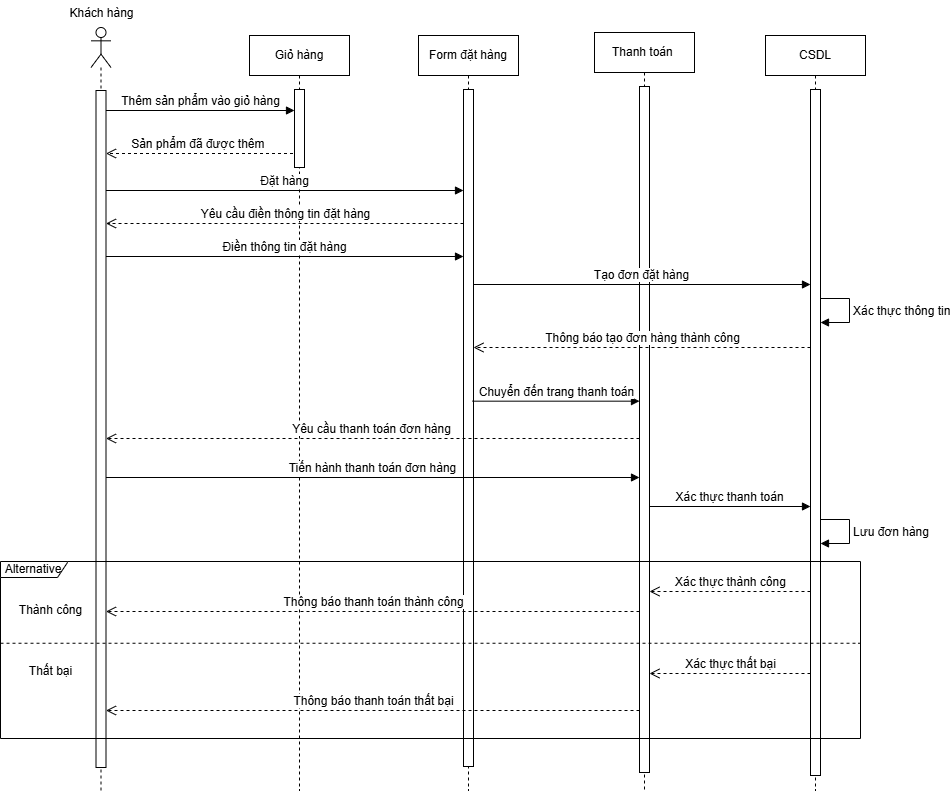

The diagram above was exported from draw.io. Its source (the exported page's mxGraphModel, read from the mxfile embedded in the PNG):
<mxGraphModel dx="-1128" dy="334" grid="0" gridSize="10" guides="1" tooltips="1" connect="1" arrows="1" fold="1" page="0" pageScale="1" pageWidth="1169" pageHeight="827" math="0" shadow="0">
  <root>
    <mxCell id="0" />
    <mxCell id="1" parent="0" />
    <mxCell id="zpAFXPBLFKelYqg8-WM3-282" value="" style="shape=umlLifeline;perimeter=lifelinePerimeter;whiteSpace=wrap;html=1;container=1;dropTarget=0;collapsible=0;recursiveResize=0;outlineConnect=0;portConstraint=eastwest;newEdgeStyle={&quot;curved&quot;:0,&quot;rounded&quot;:0};participant=umlActor;" vertex="1" parent="1">
      <mxGeometry x="3921.5" y="833" width="20" height="763" as="geometry" />
    </mxCell>
    <mxCell id="zpAFXPBLFKelYqg8-WM3-283" value="" style="html=1;points=[[0,0,0,0,5],[0,1,0,0,-5],[1,0,0,0,5],[1,1,0,0,-5]];perimeter=orthogonalPerimeter;outlineConnect=0;targetShapes=umlLifeline;portConstraint=eastwest;newEdgeStyle={&quot;curved&quot;:0,&quot;rounded&quot;:0};" vertex="1" parent="zpAFXPBLFKelYqg8-WM3-282">
      <mxGeometry x="5" y="63" width="10" height="677" as="geometry" />
    </mxCell>
    <mxCell id="zpAFXPBLFKelYqg8-WM3-284" value="Khách hàng" style="text;html=1;align=center;verticalAlign=middle;resizable=0;points=[];autosize=1;strokeColor=none;fillColor=none;" vertex="1" parent="1">
      <mxGeometry x="3891" y="806" width="82" height="26" as="geometry" />
    </mxCell>
    <mxCell id="zpAFXPBLFKelYqg8-WM3-285" value="Giỏ hàng" style="shape=umlLifeline;perimeter=lifelinePerimeter;whiteSpace=wrap;html=1;container=1;dropTarget=0;collapsible=0;recursiveResize=0;outlineConnect=0;portConstraint=eastwest;newEdgeStyle={&quot;curved&quot;:0,&quot;rounded&quot;:0};" vertex="1" parent="1">
      <mxGeometry x="4080" y="841" width="100" height="755" as="geometry" />
    </mxCell>
    <mxCell id="zpAFXPBLFKelYqg8-WM3-286" value="" style="html=1;points=[[0,0,0,0,5],[0,1,0,0,-5],[1,0,0,0,5],[1,1,0,0,-5]];perimeter=orthogonalPerimeter;outlineConnect=0;targetShapes=umlLifeline;portConstraint=eastwest;newEdgeStyle={&quot;curved&quot;:0,&quot;rounded&quot;:0};" vertex="1" parent="zpAFXPBLFKelYqg8-WM3-285">
      <mxGeometry x="45" y="54" width="10" height="78" as="geometry" />
    </mxCell>
    <mxCell id="zpAFXPBLFKelYqg8-WM3-287" value="Form đặt hàng" style="shape=umlLifeline;perimeter=lifelinePerimeter;whiteSpace=wrap;html=1;container=1;dropTarget=0;collapsible=0;recursiveResize=0;outlineConnect=0;portConstraint=eastwest;newEdgeStyle={&quot;curved&quot;:0,&quot;rounded&quot;:0};" vertex="1" parent="1">
      <mxGeometry x="4249" y="841" width="100" height="755" as="geometry" />
    </mxCell>
    <mxCell id="zpAFXPBLFKelYqg8-WM3-288" value="" style="html=1;points=[[0,0,0,0,5],[0,1,0,0,-5],[1,0,0,0,5],[1,1,0,0,-5]];perimeter=orthogonalPerimeter;outlineConnect=0;targetShapes=umlLifeline;portConstraint=eastwest;newEdgeStyle={&quot;curved&quot;:0,&quot;rounded&quot;:0};" vertex="1" parent="zpAFXPBLFKelYqg8-WM3-287">
      <mxGeometry x="45" y="54" width="10" height="677" as="geometry" />
    </mxCell>
    <mxCell id="zpAFXPBLFKelYqg8-WM3-289" value="Thêm sản phẩm vào giỏ hàng" style="html=1;verticalAlign=bottom;endArrow=block;curved=0;rounded=0;" edge="1" parent="1" target="zpAFXPBLFKelYqg8-WM3-286">
      <mxGeometry width="80" relative="1" as="geometry">
        <mxPoint x="3936.5" y="916.0000000000002" as="sourcePoint" />
        <mxPoint x="4097" y="916.0000000000002" as="targetPoint" />
      </mxGeometry>
    </mxCell>
    <mxCell id="zpAFXPBLFKelYqg8-WM3-290" value="Sản phẩm đã được thêm&amp;nbsp;" style="html=1;verticalAlign=bottom;endArrow=open;dashed=1;endSize=8;curved=0;rounded=0;" edge="1" parent="1" target="zpAFXPBLFKelYqg8-WM3-283">
      <mxGeometry relative="1" as="geometry">
        <mxPoint x="4123.5" y="959" as="sourcePoint" />
        <mxPoint x="3935" y="959" as="targetPoint" />
      </mxGeometry>
    </mxCell>
    <mxCell id="zpAFXPBLFKelYqg8-WM3-291" value="Đặt hàng" style="html=1;verticalAlign=bottom;endArrow=block;curved=0;rounded=0;" edge="1" parent="1">
      <mxGeometry width="80" relative="1" as="geometry">
        <mxPoint x="3936.5" y="996" as="sourcePoint" />
        <mxPoint x="4294" y="996" as="targetPoint" />
      </mxGeometry>
    </mxCell>
    <mxCell id="zpAFXPBLFKelYqg8-WM3-292" value="Yêu cầu điền thông tin đặt hàng" style="html=1;verticalAlign=bottom;endArrow=open;dashed=1;endSize=8;curved=0;rounded=0;" edge="1" parent="1">
      <mxGeometry x="0.0011" relative="1" as="geometry">
        <mxPoint x="4294" y="1028.9999999999998" as="sourcePoint" />
        <mxPoint x="3936.5" y="1028.9999999999998" as="targetPoint" />
        <mxPoint as="offset" />
      </mxGeometry>
    </mxCell>
    <mxCell id="zpAFXPBLFKelYqg8-WM3-293" value="Thanh toán&amp;nbsp;" style="shape=umlLifeline;perimeter=lifelinePerimeter;whiteSpace=wrap;html=1;container=1;dropTarget=0;collapsible=0;recursiveResize=0;outlineConnect=0;portConstraint=eastwest;newEdgeStyle={&quot;curved&quot;:0,&quot;rounded&quot;:0};" vertex="1" parent="1">
      <mxGeometry x="4425" y="838" width="100" height="758" as="geometry" />
    </mxCell>
    <mxCell id="zpAFXPBLFKelYqg8-WM3-294" value="" style="html=1;points=[[0,0,0,0,5],[0,1,0,0,-5],[1,0,0,0,5],[1,1,0,0,-5]];perimeter=orthogonalPerimeter;outlineConnect=0;targetShapes=umlLifeline;portConstraint=eastwest;newEdgeStyle={&quot;curved&quot;:0,&quot;rounded&quot;:0};" vertex="1" parent="zpAFXPBLFKelYqg8-WM3-293">
      <mxGeometry x="45" y="54" width="10" height="686" as="geometry" />
    </mxCell>
    <mxCell id="zpAFXPBLFKelYqg8-WM3-295" value="CSDL" style="shape=umlLifeline;perimeter=lifelinePerimeter;whiteSpace=wrap;html=1;container=1;dropTarget=0;collapsible=0;recursiveResize=0;outlineConnect=0;portConstraint=eastwest;newEdgeStyle={&quot;curved&quot;:0,&quot;rounded&quot;:0};" vertex="1" parent="1">
      <mxGeometry x="4596" y="841" width="100" height="755" as="geometry" />
    </mxCell>
    <mxCell id="zpAFXPBLFKelYqg8-WM3-296" value="" style="html=1;points=[[0,0,0,0,5],[0,1,0,0,-5],[1,0,0,0,5],[1,1,0,0,-5]];perimeter=orthogonalPerimeter;outlineConnect=0;targetShapes=umlLifeline;portConstraint=eastwest;newEdgeStyle={&quot;curved&quot;:0,&quot;rounded&quot;:0};" vertex="1" parent="zpAFXPBLFKelYqg8-WM3-295">
      <mxGeometry x="45" y="54" width="10" height="686" as="geometry" />
    </mxCell>
    <mxCell id="zpAFXPBLFKelYqg8-WM3-297" value="Xác thực thông tin" style="html=1;align=left;spacingLeft=2;endArrow=block;rounded=0;edgeStyle=orthogonalEdgeStyle;curved=0;rounded=0;" edge="1" parent="zpAFXPBLFKelYqg8-WM3-295" source="zpAFXPBLFKelYqg8-WM3-296" target="zpAFXPBLFKelYqg8-WM3-296">
      <mxGeometry relative="1" as="geometry">
        <mxPoint x="-197" y="287" as="sourcePoint" />
        <Array as="points">
          <mxPoint x="84" y="263" />
          <mxPoint x="84" y="287" />
        </Array>
      </mxGeometry>
    </mxCell>
    <mxCell id="zpAFXPBLFKelYqg8-WM3-298" value="Điền thông tin đặt hàng" style="html=1;verticalAlign=bottom;endArrow=block;curved=0;rounded=0;" edge="1" parent="1">
      <mxGeometry width="80" relative="1" as="geometry">
        <mxPoint x="3936.5" y="1062" as="sourcePoint" />
        <mxPoint x="4294" y="1062" as="targetPoint" />
      </mxGeometry>
    </mxCell>
    <mxCell id="zpAFXPBLFKelYqg8-WM3-299" value="Tạo đơn đặt hàng" style="html=1;verticalAlign=bottom;endArrow=block;curved=0;rounded=0;" edge="1" parent="1" target="zpAFXPBLFKelYqg8-WM3-296">
      <mxGeometry width="80" relative="1" as="geometry">
        <mxPoint x="4304" y="1089.9999999999998" as="sourcePoint" />
        <mxPoint x="4605.000000000001" y="1089.9999999999998" as="targetPoint" />
      </mxGeometry>
    </mxCell>
    <mxCell id="zpAFXPBLFKelYqg8-WM3-300" value="Thông báo tạo đơn hàng thành công" style="html=1;verticalAlign=bottom;endArrow=open;dashed=1;endSize=8;curved=0;rounded=0;" edge="1" parent="1" source="zpAFXPBLFKelYqg8-WM3-296">
      <mxGeometry x="0.0011" relative="1" as="geometry">
        <mxPoint x="4605" y="1153" as="sourcePoint" />
        <mxPoint x="4304" y="1153" as="targetPoint" />
        <mxPoint as="offset" />
      </mxGeometry>
    </mxCell>
    <mxCell id="zpAFXPBLFKelYqg8-WM3-301" value="Chuyển đến trang thanh toán" style="html=1;verticalAlign=bottom;endArrow=block;curved=0;rounded=0;" edge="1" parent="1" target="zpAFXPBLFKelYqg8-WM3-294">
      <mxGeometry width="80" relative="1" as="geometry">
        <mxPoint x="4303" y="1206.6699999999998" as="sourcePoint" />
        <mxPoint x="4604.000000000001" y="1206.6699999999998" as="targetPoint" />
      </mxGeometry>
    </mxCell>
    <mxCell id="zpAFXPBLFKelYqg8-WM3-302" value="Yêu cầu thanh toán đơn hàng" style="html=1;verticalAlign=bottom;endArrow=open;dashed=1;endSize=8;curved=0;rounded=0;" edge="1" parent="1">
      <mxGeometry x="0.0011" relative="1" as="geometry">
        <mxPoint x="4470" y="1244" as="sourcePoint" />
        <mxPoint x="3936.5" y="1244" as="targetPoint" />
        <mxPoint as="offset" />
      </mxGeometry>
    </mxCell>
    <mxCell id="zpAFXPBLFKelYqg8-WM3-303" value="Tiến hành thanh toán đơn hàng" style="html=1;verticalAlign=bottom;endArrow=block;curved=0;rounded=0;" edge="1" parent="1">
      <mxGeometry width="80" relative="1" as="geometry">
        <mxPoint x="3936.5" y="1283.0000000000002" as="sourcePoint" />
        <mxPoint x="4470" y="1283.0000000000002" as="targetPoint" />
      </mxGeometry>
    </mxCell>
    <mxCell id="zpAFXPBLFKelYqg8-WM3-304" value="Xác thực thanh toán" style="html=1;verticalAlign=bottom;endArrow=block;curved=0;rounded=0;" edge="1" parent="1">
      <mxGeometry width="80" relative="1" as="geometry">
        <mxPoint x="4480" y="1312" as="sourcePoint" />
        <mxPoint x="4641" y="1312" as="targetPoint" />
      </mxGeometry>
    </mxCell>
    <mxCell id="zpAFXPBLFKelYqg8-WM3-305" value="Lưu đơn hàng" style="html=1;align=left;spacingLeft=2;endArrow=block;rounded=0;edgeStyle=orthogonalEdgeStyle;curved=0;rounded=0;" edge="1" parent="1">
      <mxGeometry relative="1" as="geometry">
        <mxPoint x="4651" y="1325" as="sourcePoint" />
        <Array as="points">
          <mxPoint x="4680" y="1325" />
          <mxPoint x="4680" y="1349" />
        </Array>
        <mxPoint x="4651" y="1349" as="targetPoint" />
      </mxGeometry>
    </mxCell>
    <mxCell id="zpAFXPBLFKelYqg8-WM3-306" value="Xác thực thành công" style="html=1;verticalAlign=bottom;endArrow=open;dashed=1;endSize=8;curved=0;rounded=0;" edge="1" parent="1">
      <mxGeometry relative="1" as="geometry">
        <mxPoint x="4641" y="1397" as="sourcePoint" />
        <mxPoint x="4480" y="1397" as="targetPoint" />
      </mxGeometry>
    </mxCell>
    <mxCell id="zpAFXPBLFKelYqg8-WM3-307" value="Thông báo thanh toán thành công" style="html=1;verticalAlign=bottom;endArrow=open;dashed=1;endSize=8;curved=0;rounded=0;" edge="1" parent="1">
      <mxGeometry relative="1" as="geometry">
        <mxPoint x="4470" y="1417" as="sourcePoint" />
        <mxPoint x="3936.5" y="1417" as="targetPoint" />
      </mxGeometry>
    </mxCell>
    <mxCell id="zpAFXPBLFKelYqg8-WM3-308" value="Xác thực thất bại" style="html=1;verticalAlign=bottom;endArrow=open;dashed=1;endSize=8;curved=0;rounded=0;" edge="1" parent="1">
      <mxGeometry relative="1" as="geometry">
        <mxPoint x="4641" y="1479" as="sourcePoint" />
        <mxPoint x="4480" y="1479" as="targetPoint" />
      </mxGeometry>
    </mxCell>
    <mxCell id="zpAFXPBLFKelYqg8-WM3-309" value="Thông báo thanh toán thất bại" style="html=1;verticalAlign=bottom;endArrow=open;dashed=1;endSize=8;curved=0;rounded=0;" edge="1" parent="1">
      <mxGeometry relative="1" as="geometry">
        <mxPoint x="4470" y="1516" as="sourcePoint" />
        <mxPoint x="3936.5" y="1516" as="targetPoint" />
      </mxGeometry>
    </mxCell>
    <mxCell id="zpAFXPBLFKelYqg8-WM3-310" value="Alternative" style="shape=umlFrame;whiteSpace=wrap;html=1;pointerEvents=0;width=67;height=16;" vertex="1" parent="1">
      <mxGeometry x="3831" y="1367" width="860" height="177" as="geometry" />
    </mxCell>
    <mxCell id="zpAFXPBLFKelYqg8-WM3-311" value="" style="line;strokeWidth=1;fillColor=none;align=left;verticalAlign=middle;spacingTop=-1;spacingLeft=3;spacingRight=3;rotatable=0;labelPosition=right;points=[];portConstraint=eastwest;strokeColor=inherit;dashed=1;" vertex="1" parent="1">
      <mxGeometry x="3831" y="1444.75" width="859" height="8" as="geometry" />
    </mxCell>
    <mxCell id="zpAFXPBLFKelYqg8-WM3-312" value="Thành công" style="text;html=1;align=center;verticalAlign=middle;resizable=0;points=[];autosize=1;strokeColor=none;fillColor=none;" vertex="1" parent="1">
      <mxGeometry x="3840.5" y="1403" width="81" height="26" as="geometry" />
    </mxCell>
    <mxCell id="zpAFXPBLFKelYqg8-WM3-313" value="Thất bại" style="text;html=1;align=center;verticalAlign=middle;resizable=0;points=[];autosize=1;strokeColor=none;fillColor=none;" vertex="1" parent="1">
      <mxGeometry x="3850.5" y="1464" width="61" height="26" as="geometry" />
    </mxCell>
  </root>
</mxGraphModel>